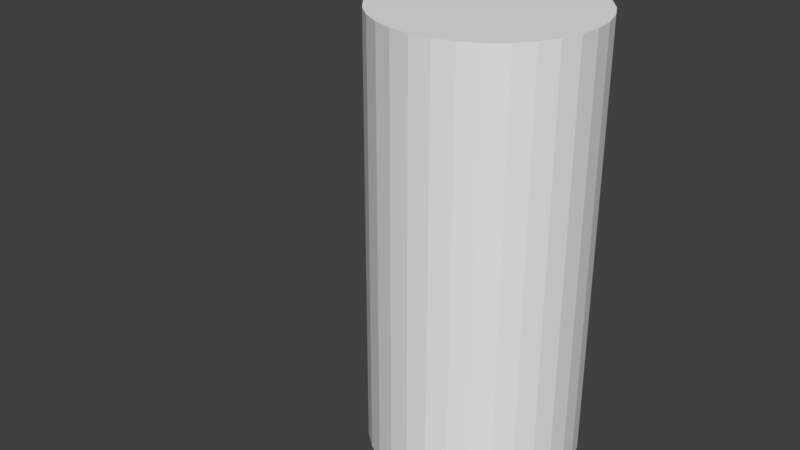 # Source: animation_bone_transform.blend  (saved by Blender 2.79.0; exported with 4.5.12 LTS)
import bpy
from mathutils import Matrix  # noqa: F401  (used for matrix-valued properties, if any)

bpy.ops.wm.read_factory_settings(use_empty=True)
scene = bpy.context.scene
scene.name = 'Scene'

# ---- collections
col_collection_1 = bpy.data.collections.new('Collection 1'); scene.collection.children.link(col_collection_1)

# ---- world
world_world = bpy.data.worlds.new('World'); scene.world = world_world
world_world.color = (0.05088, 0.05088, 0.05088)
world_world.use_sun_shadow = False
world_world.sun_shadow_jitter_overblur = 0.0
world_world.cycles.sampling_method = 'MANUAL'

# ---- meshes
me_cylinder_001 = bpy.data.meshes.new('Cylinder.001')
me_cylinder_001.from_pydata([(0.0, 1.0, -1.0), (0.0, 1.0, 3.142), (0.1951, 0.9808, -1.0), (0.1951, 0.9808, 3.142), (0.3827, 0.9239, -1.0), (0.3827, 0.9239, 3.142), (0.5556, 0.8315, -1.0), (0.5556, 0.8315, 3.142), (0.7071, 0.7071, -1.0), (0.7071, 0.7071, 3.142), (0.8315, 0.5556, -1.0), (0.8315, 0.5556, 3.142), (0.9239, 0.3827, -1.0), (0.9239, 0.3827, 3.142), (0.9808, 0.1951, -1.0), (0.9808, 0.1951, 3.142), (1.0, 7.55e-08, -1.0), (1.0, 7.55e-08, 3.142), (0.9808, -0.1951, -1.0), (0.9808, -0.1951, 3.142), (0.9239, -0.3827, -1.0), (0.9239, -0.3827, 3.142), (0.8315, -0.5556, -1.0), (0.8315, -0.5556, 3.142), (0.7071, -0.7071, -1.0), (0.7071, -0.7071, 3.142), (0.5556, -0.8315, -1.0), (0.5556, -0.8315, 3.142), (0.3827, -0.9239, -1.0), (0.3827, -0.9239, 3.142), (0.1951, -0.9808, -1.0), (0.1951, -0.9808, 3.142), (-3.258e-07, -1.0, -1.0), (-3.258e-07, -1.0, 3.142), (-0.1951, -0.9808, -1.0), (-0.1951, -0.9808, 3.142), (-0.3827, -0.9239, -1.0), (-0.3827, -0.9239, 3.142), (-0.5556, -0.8315, -1.0), (-0.5556, -0.8315, 3.142), (-0.7071, -0.7071, -1.0), (-0.7071, -0.7071, 3.142), (-0.8315, -0.5556, -1.0), (-0.8315, -0.5556, 3.142), (-0.9239, -0.3827, -1.0), (-0.9239, -0.3827, 3.142), (-0.9808, -0.1951, -1.0), (-0.9808, -0.1951, 3.142), (-1.0, 9.656e-07, -1.0), (-1.0, 9.656e-07, 3.142), (-0.9808, 0.1951, -1.0), (-0.9808, 0.1951, 3.142), (-0.9239, 0.3827, -1.0), (-0.9239, 0.3827, 3.142), (-0.8315, 0.5556, -1.0), (-0.8315, 0.5556, 3.142), (-0.7071, 0.7071, -1.0), (-0.7071, 0.7071, 3.142), (-0.5556, 0.8315, -1.0), (-0.5556, 0.8315, 3.142), (-0.3827, 0.9239, -1.0), (-0.3827, 0.9239, 3.142), (-0.1951, 0.9808, -1.0), (-0.1951, 0.9808, 3.142)], [], [(0, 1, 3, 2), (2, 3, 5, 4), (4, 5, 7, 6), (6, 7, 9, 8), (8, 9, 11, 10), (10, 11, 13, 12), (12, 13, 15, 14), (14, 15, 17, 16), (16, 17, 19, 18), (18, 19, 21, 20), (20, 21, 23, 22), (22, 23, 25, 24), (24, 25, 27, 26), (26, 27, 29, 28), (28, 29, 31, 30), (30, 31, 33, 32), (32, 33, 35, 34), (34, 35, 37, 36), (36, 37, 39, 38), (38, 39, 41, 40), (40, 41, 43, 42), (42, 43, 45, 44), (44, 45, 47, 46), (46, 47, 49, 48), (48, 49, 51, 50), (50, 51, 53, 52), (52, 53, 55, 54), (54, 55, 57, 56), (56, 57, 59, 58), (58, 59, 61, 60), (3, 1, 63, 61, 59, 57, 55, 53, 51, 49, 47, 45, 43, 41, 39, 37, 35, 33, 31, 29, 27, 25, 23, 21, 19, 17, 15, 13, 11, 9, 7, 5), (60, 61, 63, 62), (62, 63, 1, 0), (0, 2, 4, 6, 8, 10, 12, 14, 16, 18, 20, 22, 24, 26, 28, 30, 32, 34, 36, 38, 40, 42, 44, 46, 48, 50, 52, 54, 56, 58, 60, 62)])
me_cylinder_001.use_remesh_preserve_volume = False
me_cylinder_001.use_remesh_preserve_attributes = False
me_cylinder_001.use_mirror_vertex_groups = False
me_cylinder_001.update()
arm_armature_001 = bpy.data.armatures.new('Armature.001')  # bones are not reproduced

# ---- objects
ob_armature = bpy.data.objects.new('Armature', arm_armature_001)
ob_cylinder = bpy.data.objects.new('Cylinder', me_cylinder_001)

# ---- transforms, parenting, visibility, modifiers, constraints
ob_armature.location = (0.02517, 0.07182, 0.2643)
ob_armature.rotation_mode = 'QUATERNION'
ob_armature.rotation_quaternion = (1.0, 0.0, 0.0, 0.0)
ob_armature.lineart.crease_threshold = 0.0
ob_cylinder.parent = ob_armature
ob_cylinder.matrix_parent_inverse = Matrix(((1.0, 0.0, 0.0, -0.02517), (0.0, 1.0, 0.0, -0.07182), (0.0, 0.0, 1.0, -0.2643), (0.0, 0.0, 0.0, 1.0)))
ob_cylinder.location = (0.02517, 0.07182, 1.372)
ob_cylinder.lineart.crease_threshold = 0.0
_vg = ob_cylinder.vertex_groups.new(name='Bone')
for _i, _w in zip([0, 1, 2, 3, 4, 5, 6, 7, 8, 9, 10, 11, 12, 13, 14, 15, 16, 17, 18, 19, 20, 21, 22, 23, 24, 25, 26, 27, 28, 29, 30, 31, 32, 33, 34, 35, 36, 37, 38, 39, 40, 41, 42, 43, 44, 45, 46, 47, 48, 49, 50, 51, 52, 53, 54, 55, 56, 57, 58, 59, 60, 61, 62, 63], [0.9711, 0.009629, 0.9709, 0.007827, 0.9711, 0.005473, 0.9714, 0.006532, 0.9717, 0.007075, 0.9722, 0.007074, 0.973, 0.006731, 0.974, 0.006454, 0.9732, 0.005835, 0.9725, 0.004693, 0.9722, 0.003043, 0.9719, 0.005255, 0.9717, 0.006942, 0.9717, 0.008063, 0.9719, 0.0088, 0.9723, 0.009492, 0.9712, 0.009762, 0.9703, 0.00938, 0.9697, 0.008409, 0.9694, 0.01063, 0.9692, 0.01223, 0.9692, 0.0131, 0.9696, 0.01345, 0.9703, 0.01352, 0.9695, 0.01306, 0.9689, 0.0118, 0.9688, 0.009872, 0.9689, 0.01126, 0.9691, 0.012, 0.9696, 0.01198, 0.9704, 0.01147, 0.9715, 0.01078]): _vg.add([_i], _w, 'REPLACE')
_vg = ob_cylinder.vertex_groups.new(name='Bone.001')
_vg = ob_cylinder.vertex_groups.new(name='Bone.002')
for _i, _w in zip([0, 1, 2, 3, 4, 5, 6, 7, 8, 9, 10, 11, 12, 13, 14, 15, 16, 17, 18, 19, 20, 21, 22, 23, 24, 25, 26, 27, 28, 29, 30, 31, 32, 33, 34, 35, 36, 37, 38, 39, 40, 41, 42, 43, 44, 45, 46, 47, 48, 49, 50, 51, 52, 53, 54, 55, 56, 57, 58, 59, 60, 61, 62, 63], [0.00778, 0.9702, 0.008135, 0.9711, 0.007851, 0.9723, 0.007221, 0.9717, 0.006523, 0.9715, 0.005517, 0.9715, 0.003951, 0.9716, 0.001932, 0.9718, 0.003653, 0.9721, 0.004928, 0.9727, 0.005665, 0.9735, 0.006115, 0.9724, 0.006552, 0.9715, 0.006695, 0.971, 0.006256, 0.9706, 0.005345, 0.9703, 0.007648, 0.9701, 0.009438, 0.9703, 0.01054, 0.9708, 0.01121, 0.9697, 0.01162, 0.9689, 0.01157, 0.9685, 0.01074, 0.9683, 0.0093, 0.9682, 0.01104, 0.9685, 0.01215, 0.9691, 0.01245, 0.9701, 0.01227, 0.9694, 0.01177, 0.969, 0.01083, 0.969, 0.009144, 0.9693, 0.006909, 0.9696]): _vg.add([_i], _w, 'REPLACE')
_m = ob_cylinder.modifiers.new('Armature', 'ARMATURE')
_m.object = ob_armature

# ---- collection membership
col_collection_1.objects.link(ob_armature)
col_collection_1.objects.link(ob_cylinder)

# ---- scene / render settings (as saved in the file)
scene.frame_start = 1; scene.frame_end = 100; scene.frame_set(49)
scene.render.engine = 'BLENDER_EEVEE_NEXT'
scene.render.resolution_percentage = 50
scene.render.dither_intensity = 0.0
scene.cycles.use_denoising = False
scene.cycles.samples = 128
scene.cycles.sampling_pattern = 'TABULATED_SOBOL'
scene.cycles.use_adaptive_sampling = False
scene.cycles.use_light_tree = False
scene.cycles.blur_glossy = 0.0
scene.cycles.sample_clamp_indirect = 0.0
scene.view_settings.view_transform = 'Standard'
bpy.context.view_layer.update()

# ---- added for rendering (the .blend has no active camera and no usable light): camera, sun
cam_auto = bpy.data.cameras.new('AutoCamera')
cam_auto.lens = 50.0
cam_auto.sensor_width = 36.0
cam_auto.clip_end = 1000.0
ob_auto_camera = bpy.data.objects.new('AutoCamera', cam_auto)
scene.collection.objects.link(ob_auto_camera)
ob_auto_camera.location = (4.98959, -6.97709, 6.95571)
ob_auto_camera.rotation_euler = (1.09748, -7.21219e-08, 0.694738)
scene.camera = ob_auto_camera
light_auto_sun = bpy.data.lights.new('AutoSun', 'SUN')
light_auto_sun.energy = 3.0
light_auto_sun.angle = 0.0523599
ob_auto_sun = bpy.data.objects.new('AutoSun', light_auto_sun)
scene.collection.objects.link(ob_auto_sun)
ob_auto_sun.rotation_euler = (0.872665, 0.174533, 0.523599)
bpy.context.view_layer.update()
